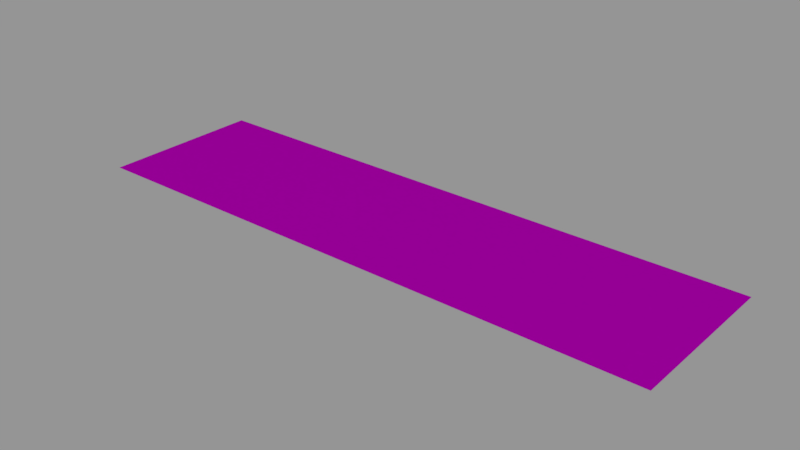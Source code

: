 # Source: info01_43.blend  (saved by Blender 2.79.0; exported with 4.5.12 LTS)
import bpy
from mathutils import Matrix  # noqa: F401  (used for matrix-valued properties, if any)

bpy.ops.wm.read_factory_settings(use_empty=True)
scene = bpy.context.scene
scene.name = 'Scene'

# ---- collections
col_collection_1 = bpy.data.collections.new('Collection 1'); scene.collection.children.link(col_collection_1)

# ---- images (referenced by path relative to the original .blend; pixels are not part of the script)
import os
ASSET_DIR = os.environ.get("B2B_ASSET_DIR", "")  # directory of the original .blend (textures are referenced by path, not embedded)
HERE = os.path.dirname(os.path.abspath(__file__))  # packed textures are extracted next to this script under _unpacked/

def load_image(name, relpath, width, height, colorspace="sRGB"):
    """Load a texture the original file referenced (path relative to the .blend, or extracted next to this script)."""
    p = next((c for c in (os.path.join(HERE, relpath), os.path.join(ASSET_DIR, relpath)) if relpath and os.path.exists(c)), "")
    if p:
        img = bpy.data.images.load(p, check_existing=True)
        img.name = name
    else:  # same state as the original file: an image datablock whose file is absent (Cycles renders it pink)
        img = bpy.data.images.new(name, width, height)
        img.source = "FILE"
        img.filepath = "//" + (relpath or name)
    img.colorspace_settings.name = colorspace
    return img
img_info01_43_refuel_lockout_valve_png = load_image('info01_43_refuel_lockout_valve.png', 'textures/info01_43_refuel_lockout_valve.png', 1024, 1024, 'Linear Rec.709')

# ---- materials (node trees are filled in below, after node groups)
mat_info01_43 = bpy.data.materials.new('info01_43')
mat_info01_43.alpha_threshold = 0.0
mat_info01_43.roughness = 0.5

# ---- node groups
ng_decal_info_group = bpy.data.node_groups.new('Decal Info Group', 'ShaderNodeTree')
_s = ng_decal_info_group.interface.new_socket(name='Shader', in_out='OUTPUT', socket_type='NodeSocketShader')
_s = ng_decal_info_group.interface.new_socket(name='Material Color', in_out='INPUT', socket_type='NodeSocketColor')
_s.default_value = (0.5793, 0.5793, 0.5793, 1.0)
_s = ng_decal_info_group.interface.new_socket(name='Material Roughness', in_out='INPUT', socket_type='NodeSocketFloat')
_s.subtype = 'FACTOR'
_s.default_value = 0.2
_s.min_value = 0.0
_s.max_value = 1.0
_s = ng_decal_info_group.interface.new_socket(name='Invert', in_out='INPUT', socket_type='NodeSocketFloat')
_s.subtype = 'FACTOR'
_s.default_value = 1.0
_s.min_value = 0.0
_s.max_value = 1.0
_s = ng_decal_info_group.interface.new_socket(name='Alpha', in_out='INPUT', socket_type='NodeSocketColor')
_N = ng_decal_info_group.nodes; _L = ng_decal_info_group.links
n0 = _N.new('ShaderNodeBsdfTransparent'); n0.name = 'Transparent BSDF'; n0.location = (247, -354)
n1 = _N.new('ShaderNodeMixShader'); n1.name = 'Mix Shader'; n1.location = (498, -152)
n2 = _N.new('NodeGroupOutput'); n2.name = 'Group Output'; n2.location = (857, -88)
n3 = _N.new('ShaderNodeInvert'); n3.name = 'Invert'; n3.location = (-262, -267)
n4 = _N.new('ShaderNodeBsdfAnisotropic'); n4.name = 'Glossy BSDF'; n4.location = (290, 32)
n4.distribution = 'GGX'
n5 = _N.new('NodeGroupInput'); n5.name = 'Group Input'; n5.location = (-775, -19)
n6 = _N.new('ShaderNodeInvert'); n6.name = 'Invert.001'; n6.location = (-305, 58)
n7 = _N.new('ShaderNodeMath'); n7.name = 'Math'; n7.location = (0, 0)
n7.operation = 'POWER'
_L.new(n4.outputs[0], n1.inputs[1])
_L.new(n0.outputs[0], n1.inputs[2])
_L.new(n1.outputs[0], n2.inputs[0])
_L.new(n3.outputs[0], n1.inputs[0])
_L.new(n5.outputs[3], n3.inputs[1])
_L.new(n5.outputs[0], n6.inputs[1])
_L.new(n6.outputs[0], n4.inputs[0])
_L.new(n5.outputs[2], n6.inputs[0])
_L.new(n5.outputs[1], n7.inputs[0])
_L.new(n7.outputs[0], n4.inputs[1])
n2.is_active_output = True

# ---- material node trees
mat_info01_43.use_nodes = True; mat_info01_43.node_tree.nodes.clear()
_N = mat_info01_43.node_tree.nodes; _L = mat_info01_43.node_tree.links
n0 = _N.new('ShaderNodeOutputMaterial'); n0.name = 'Material Output'; n0.location = (188, 348)
n1 = _N.new('ShaderNodeGroup'); n1.name = 'Group'; n1.location = (-192, 385)
n1.width = 227
n1.node_tree = ng_decal_info_group
n1.inputs[1].default_value = 0.1
n1.inputs[2].default_value = 0.0
n2 = _N.new('ShaderNodeTexImage'); n2.name = 'Image Texture'; n2.location = (-662, 324)
n2.width = 295
n2.image = img_info01_43_refuel_lockout_valve_png
_L.new(n1.outputs[0], n0.inputs[0])
_L.new(n2.outputs[1], n1.inputs[3])
_L.new(n2.outputs[0], n1.inputs[0])
n0.is_active_output = True

# ---- meshes
me_cube_001 = bpy.data.meshes.new('Cube.001')
me_cube_001.from_pydata([(-0.256, -0.0715, 0.0), (-0.256, 0.0715, 0.0), (0.256, -0.0715, 0.0), (0.256, 0.0715, 0.0)], [], [(3, 1, 0, 2)])
_uv = me_cube_001.uv_layers.new(name='UVMap')
_uv.uv.foreach_set('vector', [1.0, 1.0, 0.0, 1.0, 5.96e-08, 0.0, 1.0, 0.0])
me_cube_001.materials.append(mat_info01_43)
me_cube_001.use_remesh_preserve_volume = False
me_cube_001.use_remesh_preserve_attributes = False
me_cube_001.use_mirror_vertex_groups = False
me_cube_001.auto_texspace = False
me_cube_001.update()

# ---- objects
ob_info01_43 = bpy.data.objects.new('info01_43', me_cube_001)

# ---- transforms, parenting, visibility, modifiers, constraints
ob_info01_43.location = (0.0, 0.0, 0.0)
ob_info01_43.visible_shadow = False
ob_info01_43.show_wire = True
ob_info01_43.show_all_edges = True
ob_info01_43.lineart.crease_threshold = 0.0
_m = ob_info01_43.modifiers.new('Displace', 'DISPLACE')
_m.mid_level = 0.9999

# ---- collection membership
col_collection_1.objects.link(ob_info01_43)

# ---- scene / render settings (as saved in the file)
scene.frame_start = 0; scene.frame_end = 250; scene.frame_set(0)
scene.render.engine = 'CYCLES'
scene.render.dither_intensity = 0.0
scene.render.film_transparent = True
scene.cycles.use_denoising = False
scene.cycles.samples = 64
scene.cycles.sampling_pattern = 'TABULATED_SOBOL'
scene.cycles.light_sampling_threshold = 0.0
scene.cycles.use_adaptive_sampling = False
scene.cycles.use_light_tree = False
scene.cycles.blur_glossy = 0.0
scene.cycles.sample_clamp_indirect = 0.0
scene.view_settings.view_transform = 'Standard'
bpy.context.view_layer.update()

# ---- added for rendering (the .blend has no active camera and no usable light): camera, sun + grey world if the file has none
cam_auto = bpy.data.cameras.new('AutoCamera')
cam_auto.lens = 50.0
cam_auto.sensor_width = 36.0
cam_auto.clip_end = 1000.0
ob_auto_camera = bpy.data.objects.new('AutoCamera', cam_auto)
scene.collection.objects.link(ob_auto_camera)
ob_auto_camera.location = (0.491845, -0.590214, 0.393576)
ob_auto_camera.rotation_euler = (1.09748, -7.21219e-08, 0.694738)
scene.camera = ob_auto_camera
light_auto_sun = bpy.data.lights.new('AutoSun', 'SUN')
light_auto_sun.energy = 3.0
light_auto_sun.angle = 0.0523599
ob_auto_sun = bpy.data.objects.new('AutoSun', light_auto_sun)
scene.collection.objects.link(ob_auto_sun)
ob_auto_sun.rotation_euler = (0.872665, 0.174533, 0.523599)
if scene.world is None:
    world_auto = bpy.data.worlds.new('AutoWorld')
    world_auto.color = (0.3, 0.3, 0.3)
    scene.world = world_auto
bpy.context.view_layer.update()
